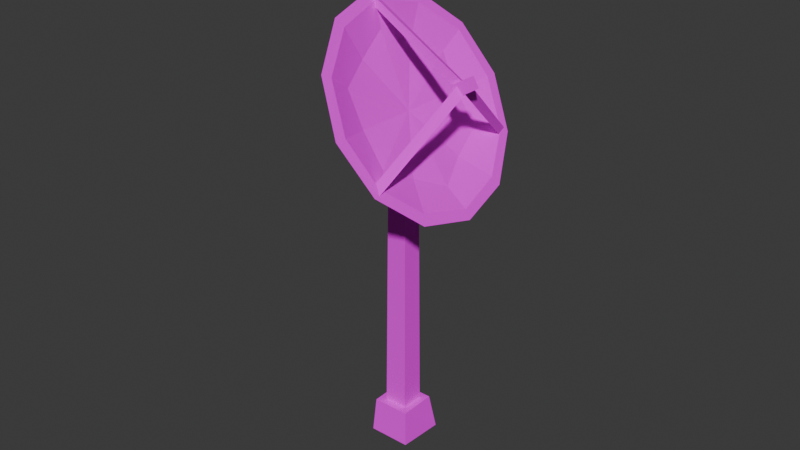 # Source: plate.blend  (saved by Blender 5.2.44; exported with 4.5.12 LTS)
import bpy
from mathutils import Matrix  # noqa: F401  (used for matrix-valued properties, if any)

bpy.ops.wm.read_factory_settings(use_empty=True)
scene = bpy.context.scene
scene.name = 'Scene'

# ---- collections
col_collection = bpy.data.collections.new('Collection'); scene.collection.children.link(col_collection)

# ---- images (referenced by path relative to the original .blend; pixels are not part of the script)
import os
ASSET_DIR = os.environ.get("B2B_ASSET_DIR", "")  # directory of the original .blend (textures are referenced by path, not embedded)
HERE = os.path.dirname(os.path.abspath(__file__))  # packed textures are extracted next to this script under _unpacked/

def load_image(name, relpath, width, height, colorspace="sRGB"):
    """Load a texture the original file referenced (path relative to the .blend, or extracted next to this script)."""
    p = next((c for c in (os.path.join(HERE, relpath), os.path.join(ASSET_DIR, relpath)) if relpath and os.path.exists(c)), "")
    if p:
        img = bpy.data.images.load(p, check_existing=True)
        img.name = name
    else:  # same state as the original file: an image datablock whose file is absent (Cycles renders it pink)
        img = bpy.data.images.new(name, width, height)
        img.source = "FILE"
        img.filepath = "//" + (relpath or name)
    img.colorspace_settings.name = colorspace
    return img
img_cube_001_1__png = load_image('Cube.001(1).png', 'Cube.001(1).png', 1024, 1024, 'sRGB')
img_plate_top_png = load_image('plate_top.png', 'plate_top.png', 1024, 1024, 'sRGB')

# ---- materials (node trees are filled in below, after node groups)
mat_material_002 = bpy.data.materials.new('Material.002')
mat_material_001 = bpy.data.materials.new('Material.001')

# ---- material node trees
mat_material_002.use_nodes = True; mat_material_002.node_tree.nodes.clear()
_N = mat_material_002.node_tree.nodes; _L = mat_material_002.node_tree.links
n0 = _N.new('ShaderNodeBsdfPrincipled'); n0.name = 'Principled BSDF'; n0.location = (-200, 100)
n0.inputs[2].default_value = 1.0
n0.inputs[10].default_value = 0.005
n1 = _N.new('ShaderNodeOutputMaterial'); n1.name = 'Material Output'; n1.location = (200, 100)
n2 = _N.new('ShaderNodeTexImage'); n2.name = 'Image Texture'; n2.location = (-636, 71)
n2.image = img_cube_001_1__png
n2.interpolation = 'Closest'
_L.new(n0.outputs[0], n1.inputs[0])
_L.new(n2.outputs[0], n0.inputs[0])
_L.new(n2.outputs[1], n0.inputs[4])
n1.is_active_output = True
mat_material_001.use_nodes = True; mat_material_001.node_tree.nodes.clear()
_N = mat_material_001.node_tree.nodes; _L = mat_material_001.node_tree.links
n0 = _N.new('ShaderNodeBsdfPrincipled'); n0.name = 'Principled BSDF'; n0.location = (-200, 100)
n0.inputs[2].default_value = 1.0
n0.inputs[10].default_value = 0.005
n1 = _N.new('ShaderNodeOutputMaterial'); n1.name = 'Material Output'; n1.location = (200, 100)
n2 = _N.new('ShaderNodeTexImage'); n2.name = 'Image Texture'; n2.location = (-634, 72)
n2.image = img_plate_top_png
n2.interpolation = 'Closest'
_L.new(n0.outputs[0], n1.inputs[0])
_L.new(n2.outputs[0], n0.inputs[0])
_L.new(n2.outputs[1], n0.inputs[4])
n1.is_active_output = True

# ---- world
world_world = bpy.data.worlds.new('World'); scene.world = world_world
world_world.use_nodes = True; world_world.node_tree.nodes.clear()
_N = world_world.node_tree.nodes; _L = world_world.node_tree.links
n0 = _N.new('ShaderNodeOutputWorld'); n0.name = 'World Output'; n0.location = (200, 100)
n1 = _N.new('ShaderNodeBackground'); n1.name = 'Background'; n1.location = (-200, 100)
n1.inputs[0].default_value = (0.05088, 0.05088, 0.05088, 1.0)
_L.new(n1.outputs[0], n0.inputs[0])
n0.is_active_output = True
world_world.color = (0.05088, 0.05088, 0.05088)
world_world.sun_shadow_jitter_overblur = 0.0

# ---- meshes
me_cube_001 = bpy.data.meshes.new('Cube.001')
me_cube_001.from_pydata([(7.42, -0.5675, -5.083), (6.747, -0.3099, -4.382), (7.42, 0.5478, -5.083), (6.747, 0.3099, -4.382), (7.991, -0.5675, -4.126), (7.064, -0.3099, -3.85), (8.027, 0.6186, -4.065), (7.064, 0.3099, -3.85), (6.649, -0.5009, -4.546), (6.649, 0.4852, -4.546), (7.154, 0.4852, -3.699), (7.154, -0.5009, -3.699), (0.3776, -0.1251, -0.3707), (0.3776, 0.1251, -0.3707), (0.5027, -0.1251, -0.154), (0.5027, 0.1251, -0.154), (0.315, -0.2504, -0.4792), (0.315, 0.2504, -0.4792), (0.5653, 0.2504, -0.04552), (0.5653, -0.2504, -0.04552), (-0.08173, -0.09366, -0.06929), (-0.08173, 0.09366, -0.06929), (0.01191, -0.09366, 0.09295), (0.01191, 0.09366, 0.09295)], [], [(0, 8, 9, 2), (2, 9, 10, 6), (6, 10, 11, 4), (4, 11, 8, 0), (3, 1, 16, 17), (1, 3, 9, 8), (3, 7, 10, 9), (7, 5, 11, 10), (5, 1, 8, 11), (14, 15, 23, 22), (1, 5, 19, 16), (7, 3, 17, 18), (5, 7, 18, 19), (12, 13, 17, 16), (13, 15, 18, 17), (15, 14, 19, 18), (14, 12, 16, 19), (23, 21, 20, 22), (13, 12, 20, 21), (12, 14, 22, 20), (15, 13, 21, 23)])
_uv = me_cube_001.uv_layers.new(name='UVMap')
_uv.uv.foreach_set('vector', [0.4838, 0.1436, 0.3608, 0.1653, 0.329, 0.0384, 0.4479, 0.0001216, 0.4446, 0.5975, 0.329, 0.5502, 0.3699, 0.426, 0.4947, 0.4482, 0.4947, 0.4482, 0.3699, 0.426, 0.3743, 0.2953, 0.4991, 0.2907, 0.4991, 0.2907, 0.3743, 0.2953, 0.3608, 0.1653, 0.4838, 0.1436, 0.0001216, 0.002721, 0.08228, 0.000771, 0.09806, 0.9983, 0.03168, 0.9999, 0.6048, 0.02545, 0.5226, 0.02545, 0.4993, 0.0001216, 0.6301, 0.0001216, 0.5226, 0.02545, 0.5226, 0.1076, 0.4993, 0.1309, 0.4993, 0.0001217, 0.5226, 0.1076, 0.6048, 0.1076, 0.6301, 0.1309, 0.4993, 0.1309, 0.6048, 0.1076, 0.6048, 0.02545, 0.6301, 0.0001216, 0.6301, 0.1309, 0.578, 0.1969, 0.5761, 0.2301, 0.5036, 0.2217, 0.505, 0.1969, 0.08228, 0.000771, 0.1645, 0.0001216, 0.1645, 0.9987, 0.09806, 0.9983, 0.2466, 0.0007714, 0.3288, 0.00272, 0.2972, 0.9999, 0.2308, 0.9992, 0.1645, 0.0001216, 0.2466, 0.0007714, 0.2308, 0.9992, 0.1645, 0.9987, 0.5159, 0.3128, 0.5491, 0.3128, 0.5657, 0.3294, 0.4993, 0.3294, 0.5491, 0.3128, 0.5491, 0.2796, 0.5657, 0.263, 0.5657, 0.3294, 0.5491, 0.2796, 0.5159, 0.2796, 0.4993, 0.263, 0.5657, 0.263, 0.5159, 0.2796, 0.5159, 0.3128, 0.4993, 0.3294, 0.4993, 0.263, 0.4993, 0.3296, 0.5242, 0.3296, 0.5242, 0.3545, 0.4993, 0.3545, 0.5704, 0.1311, 0.5761, 0.1638, 0.5036, 0.1721, 0.4993, 0.1477, 0.5761, 0.1638, 0.578, 0.1969, 0.505, 0.1969, 0.5036, 0.1721, 0.5761, 0.2301, 0.5704, 0.2628, 0.4993, 0.2462, 0.5036, 0.2217])
me_cube_001.materials.append(mat_material_002)
me_cube_001.update()
me_cube_002 = bpy.data.meshes.new('Cube.002')
me_cube_002.from_pydata([(-0.1517, -0.1517, 1.786), (-0.1517, -0.1517, 2.237), (-0.1517, 0.1517, 1.786), (-0.1517, 0.1517, 2.237), (0.1517, -0.1517, 1.786), (0.1517, -0.1517, 2.237), (0.1517, 0.1517, 1.786), (0.1517, 0.1517, 2.237), (2.235e-08, 2.559, 0.4549), (1.118e-08, 2.559, 0.6067), (2.216, 1.28, 0.4549), (2.216, 1.28, 0.6067), (2.216, -1.279, 0.4549), (2.216, -1.279, 0.6067), (-6.519e-09, -2.558, 0.4549), (2.049e-08, -2.558, 0.6067), (-2.216, -1.279, 0.4549), (-2.216, -1.279, 0.6067), (-2.216, 1.28, 0.4549), (-2.216, 1.28, 0.6067), (3.159e-08, 0.001574, 0.1737), (7.451e-08, 0.001574, -0.1479), (1.292, 2.239, 0.4629), (1.292, 2.239, 0.6115), (-9.313e-09, 2.854, 0.6021), (2.471, 1.427, 0.6021), (2.585, 0.000329, 0.4629), (2.585, 0.000329, 0.6115), (2.471, -1.427, 0.6021), (1.292, -2.238, 0.4629), (1.292, -2.238, 0.6115), (-5.588e-09, -2.853, 0.6021), (-1.292, -2.238, 0.4629), (-1.292, -2.238, 0.6115), (-2.471, -1.427, 0.6021), (-2.585, 0.000329, 0.4629), (-2.585, 0.000329, 0.6115), (-2.471, 1.427, 0.6021), (-1.292, 2.239, 0.4629), (-1.292, 2.239, 0.6115), (1.49e-08, -1.672, 0.01754), (7.451e-09, -1.672, 0.2811), (9.313e-09, 1.674, 0.2813), (0.0, 1.674, 0.01761), (1.449, -0.8354, 0.01755), (-1.449, 0.8374, 0.01759), (-1.449, 0.8374, 0.2812), (1.449, -0.8354, 0.2811), (1.449, 0.8374, 0.2812), (-1.449, -0.8354, 0.01755), (-1.449, -0.8354, 0.2811), (1.449, 0.8374, 0.01759), (1.426, 2.469, 0.6036), (2.851, 8.225e-05, 0.6036), (1.426, -2.469, 0.6036), (-1.426, -2.469, 0.6036), (1.947, 0.0008652, 0.3702), (-2.851, 8.223e-05, 0.6036), (-1.426, 2.469, 0.6036), (-0.9733, 1.687, 0.1139), (0.9733, -1.685, 0.1136), (-0.9733, -1.685, 0.3701), (1.947, 0.0008652, 0.1138), (-1.947, 0.0008652, 0.1138), (-0.9733, 1.687, 0.3703), (0.9733, -1.685, 0.3701), (0.9733, 1.687, 0.3703), (-0.9733, -1.685, 0.1136), (-1.947, 0.0008652, 0.3702), (0.9733, 1.687, 0.1139), (-2.639, 0.147, 0.5422), (-0.01299, 0.147, 1.978), (-2.52, -0.07351, 0.4967), (0.04394, -0.0735, 1.864), (-2.757, -0.07351, 0.5876), (-0.06992, -0.0735, 2.092), (1.192, -2.359, 0.5422), (-0.1208, -0.08476, 1.978), (1.323, -2.145, 0.4967), (0.04169, 0.0748, 1.864), (1.442, -2.351, 0.5876), (0.09862, -0.0238, 2.092), (1.447, 2.212, 0.5422), (0.1338, -0.06225, 1.978), (1.196, 2.219, 0.4967), (-0.08563, -0.0013, 1.864), (1.315, 2.425, 0.5876), (-0.0287, 0.09731, 2.092)], [], [(0, 1, 3, 2), (2, 3, 7, 6), (6, 7, 5, 4), (4, 5, 1, 0), (2, 6, 4, 0), (7, 3, 1, 5), (8, 24, 52, 22), (24, 9, 23, 52), (52, 23, 11, 25), (22, 52, 25, 10), (10, 25, 53, 26), (25, 11, 27, 53), (53, 27, 13, 28), (26, 53, 28, 12), (12, 28, 54, 29), (28, 13, 30, 54), (54, 30, 15, 31), (29, 54, 31, 14), (14, 31, 55, 32), (31, 15, 33, 55), (55, 33, 17, 34), (32, 55, 34, 16), (11, 48, 56, 27), (20, 47, 56, 48), (13, 27, 56, 47), (16, 34, 57, 35), (34, 17, 36, 57), (57, 36, 19, 37), (35, 57, 37, 18), (18, 37, 58, 38), (37, 19, 39, 58), (58, 39, 9, 24), (38, 58, 24, 8), (8, 43, 59, 38), (21, 45, 59, 43), (18, 38, 59, 45), (14, 40, 60, 29), (21, 44, 60, 40), (12, 29, 60, 44), (15, 41, 61, 33), (20, 50, 61, 41), (17, 33, 61, 50), (12, 44, 62, 26), (21, 51, 62, 44), (10, 26, 62, 51), (18, 45, 63, 35), (21, 49, 63, 45), (16, 35, 63, 49), (19, 46, 64, 39), (20, 42, 64, 46), (9, 39, 64, 42), (13, 47, 65, 30), (20, 41, 65, 47), (15, 30, 65, 41), (20, 48, 66, 42), (11, 23, 66, 48), (9, 42, 66, 23), (16, 49, 67, 32), (21, 40, 67, 49), (14, 32, 67, 40), (17, 50, 68, 36), (20, 46, 68, 50), (19, 36, 68, 46), (10, 51, 69, 22), (21, 43, 69, 51), (8, 22, 69, 43), (70, 71, 73, 72), (72, 73, 75, 74), (73, 71, 75), (74, 75, 71, 70), (70, 72, 74), (76, 77, 79, 78), (78, 79, 81, 80), (79, 77, 81), (80, 81, 77, 76), (76, 78, 80), (82, 83, 85, 84), (84, 85, 87, 86), (85, 83, 87), (86, 87, 83, 82), (82, 84, 86)])
_uv = me_cube_002.uv_layers.new(name='UVMap')
_uv.uv.foreach_set('vector', [0.02291, 0.5071, 0.04566, 0.5071, 0.04566, 0.5299, 0.02291, 0.5299, 0.02291, 0.5299, 0.04566, 0.5299, 0.04566, 0.5526, 0.02291, 0.5526, 0.02291, 0.5526, 0.04566, 0.5526, 0.04566, 0.5754, 0.02291, 0.5754, 0.02291, 0.5754, 0.04566, 0.5754, 0.04566, 0.5981, 0.02291, 0.5981, 0.000161, 0.5526, 0.02291, 0.5526, 0.02291, 0.5754, 0.000161, 0.5754, 0.04566, 0.5526, 0.06841, 0.5526, 0.06841, 0.5754, 0.04566, 0.5754, 0.4767, 0.1928, 0.506, 0.1849, 0.506, 0.3204, 0.4793, 0.3133, 0.9998, 0.1804, 0.9744, 0.1873, 0.9162, 0.0832, 0.933, 0.06629, 0.933, 0.06629, 0.9162, 0.0832, 0.8118, 0.02561, 0.8185, 0.000161, 0.4793, 0.3133, 0.506, 0.3204, 0.4389, 0.4382, 0.4174, 0.4168, 0.4174, 0.4168, 0.4389, 0.4382, 0.3216, 0.506, 0.3144, 0.4793, 0.8185, 0.000161, 0.8118, 0.02561, 0.6925, 0.02397, 0.6863, 0.000947, 0.6863, 0.000947, 0.6925, 0.02397, 0.5904, 0.08563, 0.5717, 0.06707, 0.3144, 0.4793, 0.3216, 0.506, 0.186, 0.5068, 0.1938, 0.4775, 0.1938, 0.4775, 0.186, 0.5068, 0.06865, 0.439, 0.08812, 0.4195, 0.5717, 0.06707, 0.5904, 0.08563, 0.5294, 0.1881, 0.5063, 0.182, 0.5063, 0.182, 0.5294, 0.1881, 0.5317, 0.3073, 0.5063, 0.3142, 0.08812, 0.4195, 0.06865, 0.439, 0.000161, 0.3221, 0.02944, 0.3141, 0.02944, 0.3141, 0.000161, 0.3221, 0.000164, 0.1865, 0.02686, 0.1936, 0.5063, 0.3142, 0.5317, 0.3073, 0.5899, 0.4114, 0.5731, 0.4284, 0.5731, 0.4284, 0.5899, 0.4114, 0.6944, 0.469, 0.6876, 0.4945, 0.02686, 0.1936, 0.000164, 0.1865, 0.06722, 0.06874, 0.08875, 0.0901, 0.8118, 0.02561, 0.7905, 0.1064, 0.7084, 0.08236, 0.6925, 0.02397, 0.7532, 0.2473, 0.6498, 0.1445, 0.7084, 0.08236, 0.7905, 0.1064, 0.5904, 0.08563, 0.6925, 0.02397, 0.7084, 0.08236, 0.6498, 0.1445, 0.08875, 0.0901, 0.06722, 0.06874, 0.1846, 0.0009782, 0.1918, 0.0276, 0.6876, 0.4945, 0.6944, 0.469, 0.8136, 0.4707, 0.8199, 0.4937, 0.8199, 0.4937, 0.8136, 0.4707, 0.9158, 0.409, 0.9344, 0.4276, 0.1918, 0.0276, 0.1846, 0.0009782, 0.3201, 0.000161, 0.3124, 0.02946, 0.3124, 0.02946, 0.3201, 0.000161, 0.4375, 0.06793, 0.4181, 0.08749, 0.9344, 0.4276, 0.9158, 0.409, 0.9768, 0.3065, 0.9998, 0.3127, 0.9998, 0.3127, 0.9768, 0.3065, 0.9744, 0.1873, 0.9998, 0.1804, 0.4181, 0.08749, 0.4375, 0.06793, 0.506, 0.1849, 0.4767, 0.1928, 0.4767, 0.1928, 0.3922, 0.2157, 0.3724, 0.1334, 0.4181, 0.08749, 0.2532, 0.2534, 0.29, 0.1142, 0.3724, 0.1334, 0.3922, 0.2157, 0.3124, 0.02946, 0.4181, 0.08749, 0.3724, 0.1334, 0.29, 0.1142, 0.02944, 0.3141, 0.1141, 0.2912, 0.1338, 0.3735, 0.08812, 0.4195, 0.2532, 0.2534, 0.2163, 0.3927, 0.1338, 0.3735, 0.1141, 0.2912, 0.1938, 0.4775, 0.08812, 0.4195, 0.1338, 0.3735, 0.2163, 0.3927, 0.5317, 0.3073, 0.6124, 0.2855, 0.6326, 0.3685, 0.5899, 0.4114, 0.7532, 0.2473, 0.7158, 0.3882, 0.6326, 0.3685, 0.6124, 0.2855, 0.6944, 0.469, 0.5899, 0.4114, 0.6326, 0.3685, 0.7158, 0.3882, 0.1938, 0.4775, 0.2163, 0.3927, 0.2974, 0.4168, 0.3144, 0.4793, 0.2532, 0.2534, 0.3553, 0.355, 0.2974, 0.4168, 0.2163, 0.3927, 0.4174, 0.4168, 0.3144, 0.4793, 0.2974, 0.4168, 0.3553, 0.355, 0.3124, 0.02946, 0.29, 0.1142, 0.2088, 0.09011, 0.1918, 0.0276, 0.2532, 0.2534, 0.151, 0.1519, 0.2088, 0.09011, 0.29, 0.1142, 0.08875, 0.0901, 0.1918, 0.0276, 0.2088, 0.09011, 0.151, 0.1519, 0.9158, 0.409, 0.8565, 0.3501, 0.9183, 0.2911, 0.9768, 0.3065, 0.7532, 0.2473, 0.8938, 0.2092, 0.9183, 0.2911, 0.8565, 0.3501, 0.9744, 0.1873, 0.9768, 0.3065, 0.9183, 0.2911, 0.8938, 0.2092, 0.5904, 0.08563, 0.6498, 0.1445, 0.5879, 0.2036, 0.5294, 0.1881, 0.7532, 0.2473, 0.6124, 0.2855, 0.5879, 0.2036, 0.6498, 0.1445, 0.5317, 0.3073, 0.5294, 0.1881, 0.5879, 0.2036, 0.6124, 0.2855, 0.7532, 0.2473, 0.7905, 0.1064, 0.8736, 0.1261, 0.8938, 0.2092, 0.8118, 0.02561, 0.9162, 0.0832, 0.8736, 0.1261, 0.7905, 0.1064, 0.9744, 0.1873, 0.8938, 0.2092, 0.8736, 0.1261, 0.9162, 0.0832, 0.08875, 0.0901, 0.151, 0.1519, 0.08953, 0.2101, 0.02686, 0.1936, 0.2532, 0.2534, 0.1141, 0.2912, 0.08953, 0.2101, 0.151, 0.1519, 0.02944, 0.3141, 0.02686, 0.1936, 0.08953, 0.2101, 0.1141, 0.2912, 0.6944, 0.469, 0.7158, 0.3882, 0.7979, 0.4123, 0.8136, 0.4707, 0.7532, 0.2473, 0.8565, 0.3501, 0.7979, 0.4123, 0.7158, 0.3882, 0.9158, 0.409, 0.8136, 0.4707, 0.7979, 0.4123, 0.8565, 0.3501, 0.4174, 0.4168, 0.3553, 0.355, 0.4167, 0.2968, 0.4793, 0.3133, 0.2532, 0.2534, 0.3922, 0.2157, 0.4167, 0.2968, 0.3553, 0.355, 0.4767, 0.1928, 0.4793, 0.3133, 0.4167, 0.2968, 0.3922, 0.2157, 0.6123, 0.7595, 0.6188, 0.4958, 0.6413, 0.4967, 0.6337, 0.7528, 0.574, 0.7516, 0.574, 0.4954, 0.5964, 0.4948, 0.5909, 0.7663, 0.1672, 0.5183, 0.1478, 0.5296, 0.1478, 0.5071, 0.5909, 0.7663, 0.5964, 0.4948, 0.6188, 0.4958, 0.6123, 0.7595, 0.1083, 0.5071, 0.1277, 0.5183, 0.1083, 0.5296, 0.6416, 0.7587, 0.6416, 0.4949, 0.664, 0.4953, 0.6628, 0.7515, 0.6628, 0.7515, 0.664, 0.4953, 0.6865, 0.4948, 0.6797, 0.7663, 0.128, 0.5183, 0.1475, 0.5071, 0.1475, 0.5296, 0.6797, 0.7663, 0.6865, 0.4948, 0.7089, 0.4959, 0.7011, 0.7596, 0.08849, 0.5071, 0.1079, 0.5183, 0.08849, 0.5296, 0.53, 0.759, 0.5287, 0.4951, 0.5512, 0.4954, 0.5512, 0.7516, 0.5512, 0.7516, 0.5512, 0.4954, 0.5736, 0.4948, 0.5682, 0.7663, 0.1676, 0.5183, 0.187, 0.5071, 0.187, 0.5296, 0.5088, 0.7663, 0.5063, 0.4948, 0.5287, 0.4951, 0.53, 0.759, 0.08817, 0.5183, 0.06873, 0.5296, 0.06873, 0.5071])
me_cube_002.materials.append(mat_material_001)
me_cube_002.update()

# ---- objects
ob_cube = bpy.data.objects.new('Cube', me_cube_001)
ob_cube_001 = bpy.data.objects.new('Cube.001', me_cube_002)

# ---- transforms, parenting, visibility, modifiers, constraints
ob_cube.location = (0.0, 0.0, 9.135)
ob_cube.rotation_euler = (0.0, 1.033, 0.0)
ob_cube_001.location = (0.0, 0.0, 9.135)
ob_cube_001.rotation_euler = (0.0, 1.033, 0.0)

# ---- collection membership
col_collection.objects.link(ob_cube)
col_collection.objects.link(ob_cube_001)

# ---- scene / render settings (as saved in the file)
scene.frame_start = 1; scene.frame_end = 250; scene.frame_set(1)
scene.render.engine = 'BLENDER_EEVEE_NEXT'
scene.render.bake_bias = 0.0
scene.render.bake_samples = 0
scene.render.compositor_device = 'GPU'
scene.eevee.use_volume_custom_range = False
scene.eevee.fast_gi_thickness_near = 0.1
scene.eevee.fast_gi_thickness_far = 0.0
scene.eevee.ray_tracing_options.screen_trace_thickness = 0.1
bpy.context.view_layer.update()

# ---- added for rendering (the .blend has no active camera and no usable light): camera, sun
cam_auto = bpy.data.cameras.new('AutoCamera')
cam_auto.lens = 50.0
cam_auto.sensor_width = 36.0
cam_auto.clip_end = 1000.0
ob_auto_camera = bpy.data.objects.new('AutoCamera', cam_auto)
scene.collection.objects.link(ob_auto_camera)
ob_auto_camera.location = (15.315, -18.5091, 18.5225)
ob_auto_camera.rotation_euler = (1.09748, -7.21219e-08, 0.694738)
scene.camera = ob_auto_camera
light_auto_sun = bpy.data.lights.new('AutoSun', 'SUN')
light_auto_sun.energy = 3.0
light_auto_sun.angle = 0.0523599
ob_auto_sun = bpy.data.objects.new('AutoSun', light_auto_sun)
scene.collection.objects.link(ob_auto_sun)
ob_auto_sun.rotation_euler = (0.872665, 0.174533, 0.523599)
bpy.context.view_layer.update()

